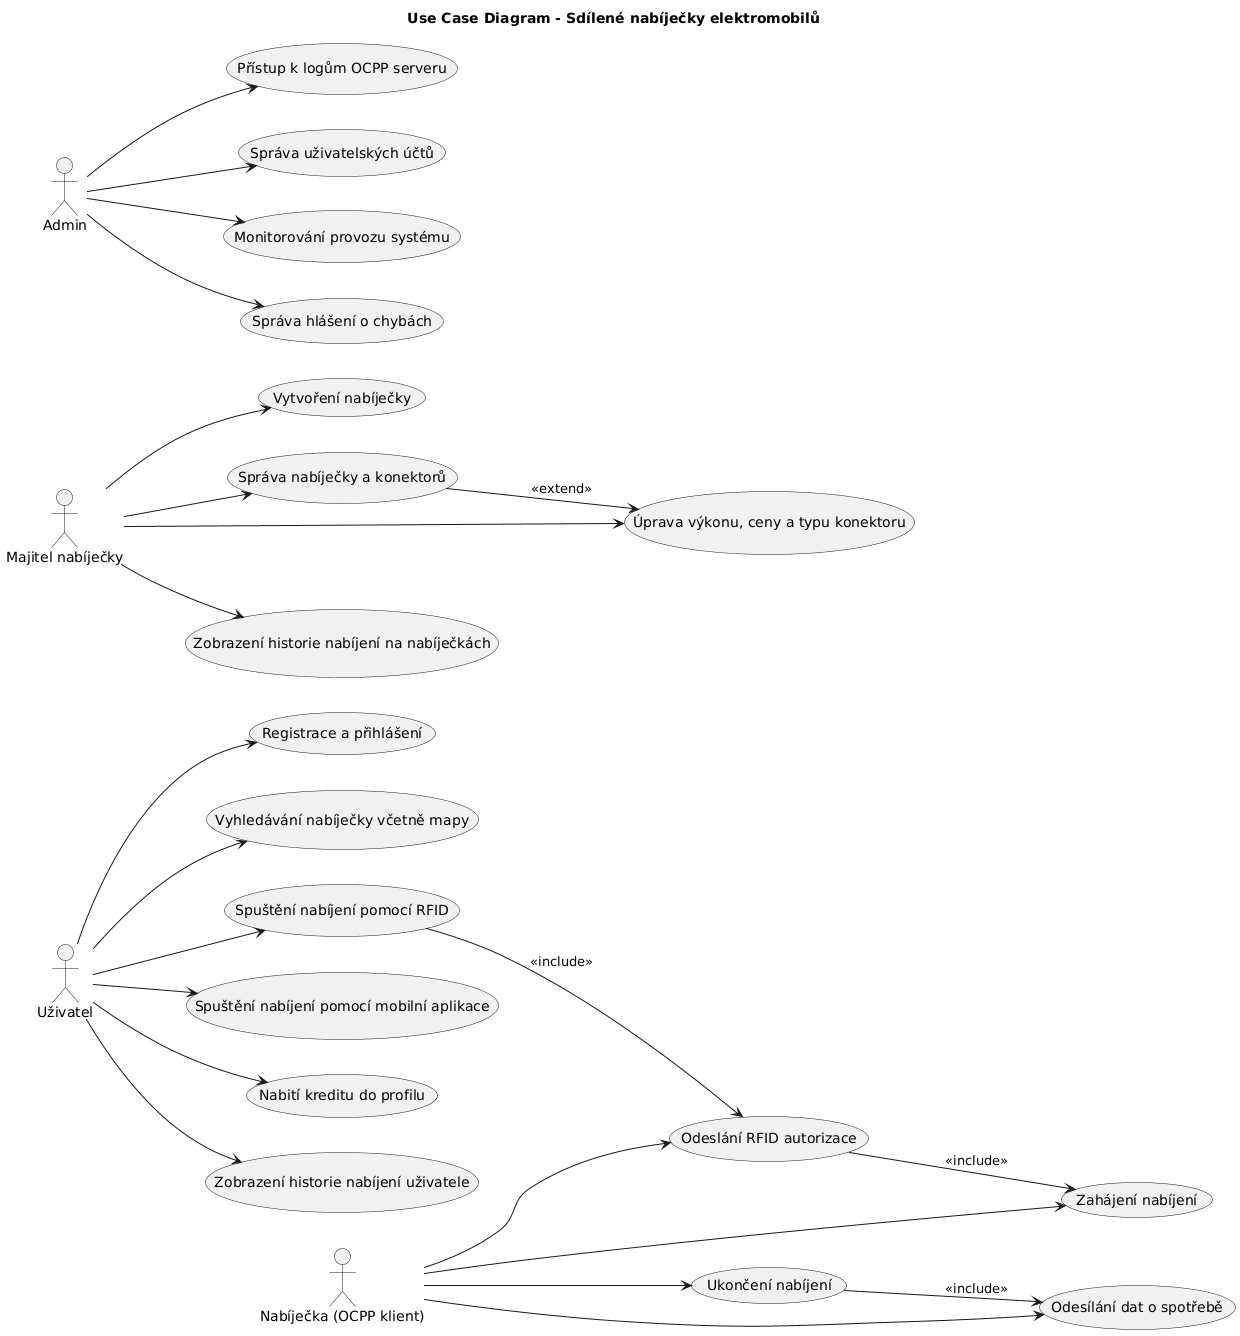

The diagram above was rendered by PlantUML. Its source (embedded in the PNG):
@startuml
left to right direction
title Use Case Diagram - Sdílené nabíječky elektromobilů

actor "Uživatel" as User
actor "Majitel nabíječky" as Owner
actor "Admin" as Admin
actor "Nabíječka (OCPP klient)" as Charger

(Registrace a přihlášení) as UC1
(Vyhledávání nabíječky včetně mapy) as UC2
(Spuštění nabíjení pomocí RFID) as UC3
(Spuštění nabíjení pomocí mobilní aplikace) as UC4
(Nabití kreditu do profilu) as UC5
(Zobrazení historie nabíjení uživatele) as UC6

(Vytvoření nabíječky) as UC7
(Správa nabíječky a konektorů) as UC8
(Úprava výkonu, ceny a typu konektoru) as UC9
(Zobrazení historie nabíjení na nabíječkách) as UC10

(Přístup k logům OCPP serveru) as UC11
(Správa uživatelských účtů) as UC12
(Monitorování provozu systému) as UC13
(Správa hlášení o chybách) as UC14

(Odeslání RFID autorizace) as UC15
(Zahájení nabíjení) as UC16
(Ukončení nabíjení) as UC17
(Odesílání dat o spotřebě) as UC18

' Vztahy - uživatel
User --> UC1
User --> UC2
User --> UC3
User --> UC4
User --> UC5
User --> UC6

' Vztahy - majitel
Owner --> UC7
Owner --> UC8
Owner --> UC9
Owner --> UC10

' Vztahy - admin
Admin --> UC11
Admin --> UC12
Admin --> UC13
Admin --> UC14

' Vztahy - nabíječka (OCPP klient)
Charger --> UC15
Charger --> UC16
Charger --> UC17
Charger --> UC18

' Vztahy mezi případy užití
UC3 --> UC15 : <<include>>
UC15 --> UC16 : <<include>>
UC17 --> UC18 : <<include>>
UC8 --> UC9 : <<extend>>
@enduml